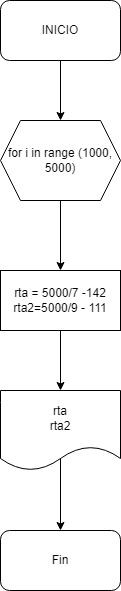

The diagram above was exported from draw.io. Its source (the exported page's mxGraphModel, read from the mxfile embedded in the PNG):
<mxGraphModel dx="1088" dy="640" grid="1" gridSize="10" guides="1" tooltips="1" connect="1" arrows="1" fold="1" page="1" pageScale="1" pageWidth="850" pageHeight="1100" math="0" shadow="0">
  <root>
    <mxCell id="0" />
    <mxCell id="1" parent="0" />
    <mxCell id="4" style="edgeStyle=none;html=1;entryX=0.5;entryY=0;entryDx=0;entryDy=0;" edge="1" parent="1" source="2" target="9">
      <mxGeometry relative="1" as="geometry">
        <mxPoint x="410" y="190" as="targetPoint" />
      </mxGeometry>
    </mxCell>
    <mxCell id="2" value="INICIO" style="rounded=1;whiteSpace=wrap;html=1;" vertex="1" parent="1">
      <mxGeometry x="350" y="70" width="120" height="60" as="geometry" />
    </mxCell>
    <mxCell id="30" style="edgeStyle=none;html=1;entryX=0.5;entryY=0;entryDx=0;entryDy=0;" edge="1" parent="1" source="9" target="29">
      <mxGeometry relative="1" as="geometry" />
    </mxCell>
    <mxCell id="9" value="for i in range (1000, 5000)" style="shape=hexagon;perimeter=hexagonPerimeter2;whiteSpace=wrap;html=1;fixedSize=1;rounded=0;" vertex="1" parent="1">
      <mxGeometry x="350" y="190" width="120" height="80" as="geometry" />
    </mxCell>
    <mxCell id="27" value="" style="edgeStyle=none;html=1;" edge="1" parent="1" target="26">
      <mxGeometry relative="1" as="geometry">
        <mxPoint x="410" y="510" as="sourcePoint" />
      </mxGeometry>
    </mxCell>
    <mxCell id="26" value="Fin" style="rounded=1;whiteSpace=wrap;html=1;" vertex="1" parent="1">
      <mxGeometry x="350" y="600" width="120" height="60" as="geometry" />
    </mxCell>
    <mxCell id="32" style="edgeStyle=none;html=1;entryX=0.5;entryY=0;entryDx=0;entryDy=0;" edge="1" parent="1" source="29" target="31">
      <mxGeometry relative="1" as="geometry" />
    </mxCell>
    <mxCell id="29" value="rta = 5000/7 -142&lt;br&gt;rta2=5000/9 - 111" style="rounded=0;whiteSpace=wrap;html=1;" vertex="1" parent="1">
      <mxGeometry x="350" y="340" width="120" height="60" as="geometry" />
    </mxCell>
    <mxCell id="31" value="rta&lt;br&gt;rta2" style="shape=document;whiteSpace=wrap;html=1;boundedLbl=1;rounded=0;" vertex="1" parent="1">
      <mxGeometry x="350" y="460" width="120" height="80" as="geometry" />
    </mxCell>
  </root>
</mxGraphModel>